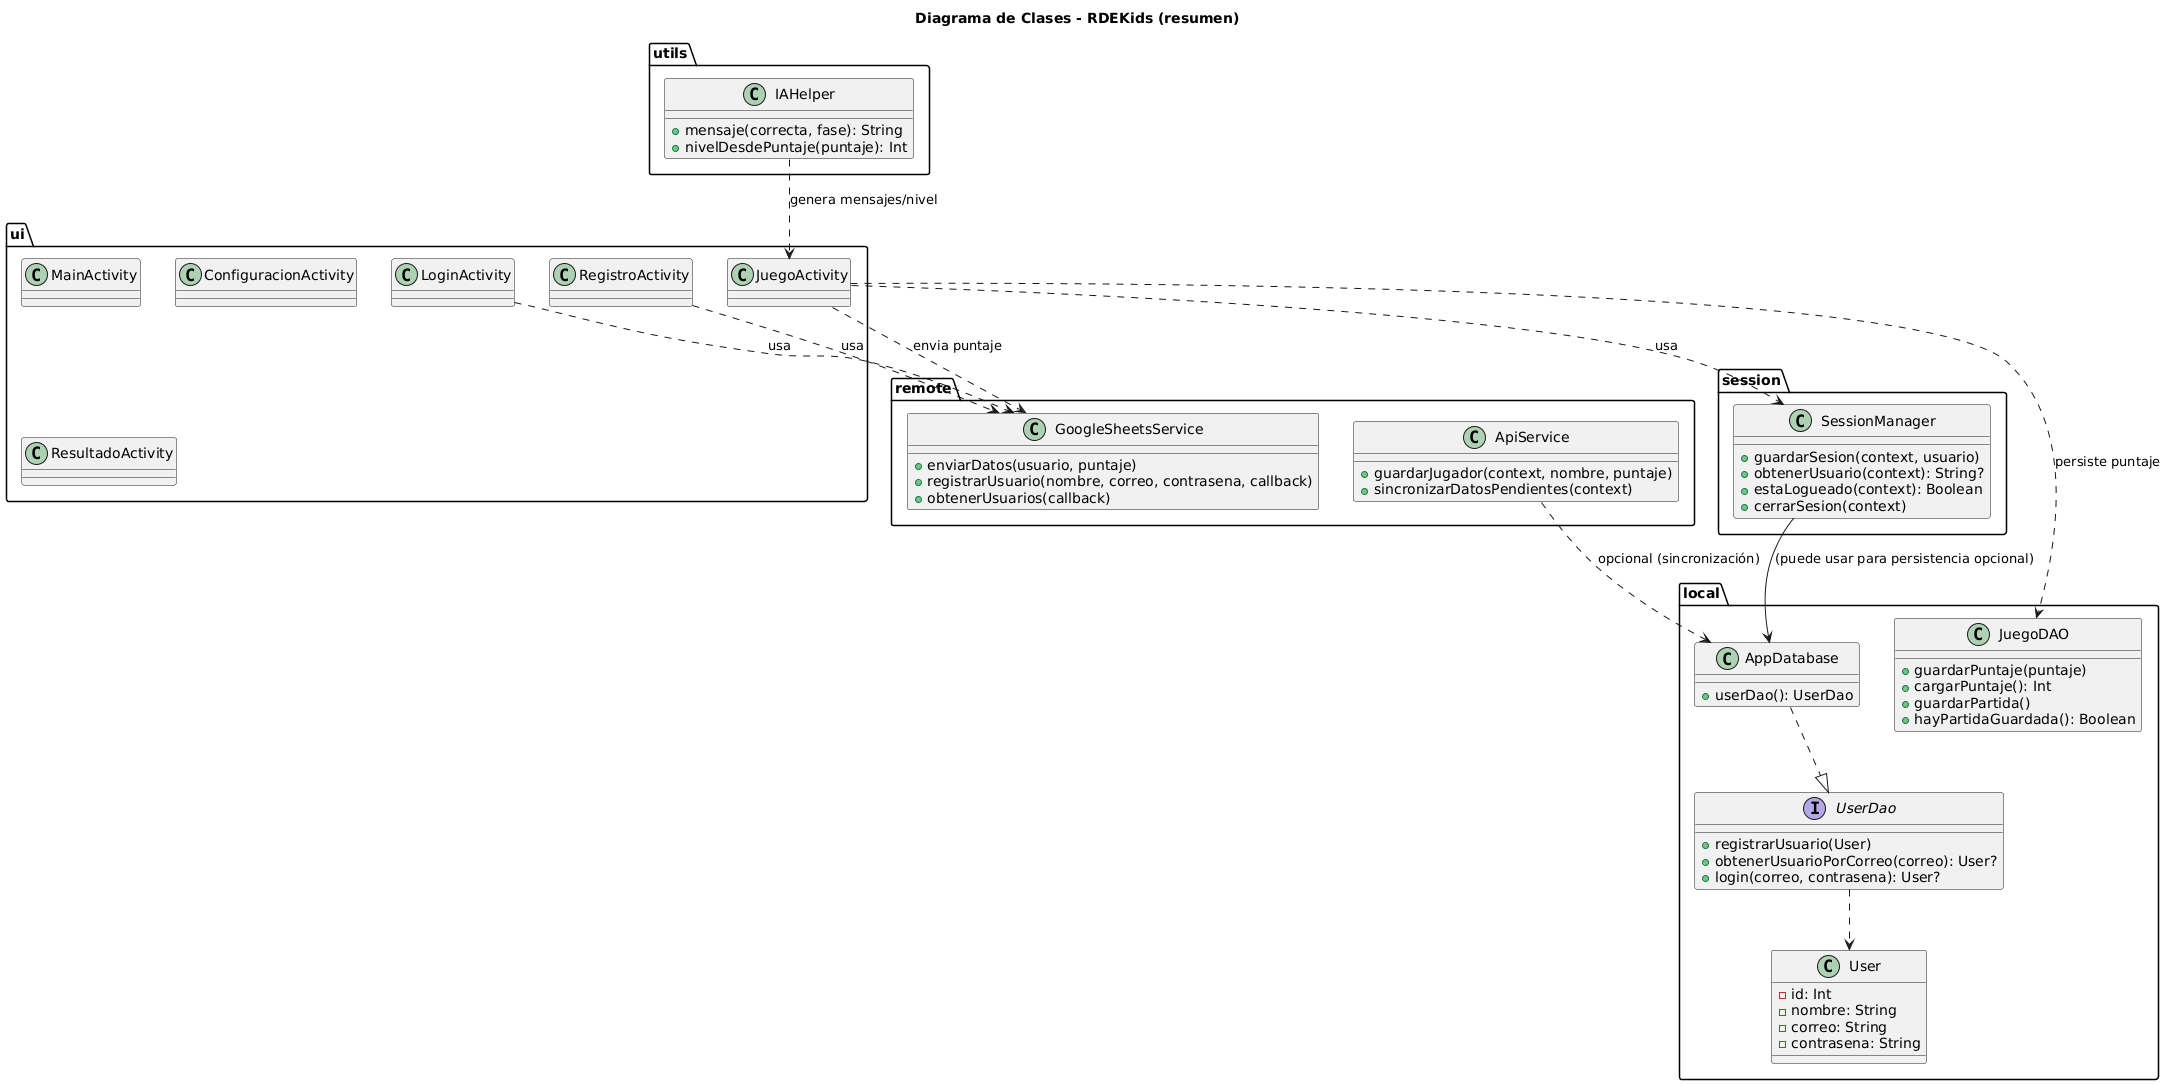

The diagram above was rendered by PlantUML. Its source (embedded in the PNG):
@startuml
title Diagrama de Clases - RDEKids (resumen)

package "ui" {
  class LoginActivity
  class MainActivity
  class RegistroActivity
  class JuegoActivity
  class ConfiguracionActivity
  class ResultadoActivity
}

package "session" {
  class SessionManager {
    +guardarSesion(context, usuario)
    +obtenerUsuario(context): String?
    +estaLogueado(context): Boolean
    +cerrarSesion(context)
  }
}

package "remote" {
  class GoogleSheetsService {
    +enviarDatos(usuario, puntaje)
    +registrarUsuario(nombre, correo, contrasena, callback)
    +obtenerUsuarios(callback)
  }
  class ApiService {
    +guardarJugador(context, nombre, puntaje)
    +sincronizarDatosPendientes(context)
  }
}

package "local" {
  class AppDatabase {
    +userDao(): UserDao
  }
  interface UserDao {
    +registrarUsuario(User)
    +obtenerUsuarioPorCorreo(correo): User?
    +login(correo, contrasena): User?
  }
  class User {
    -id: Int
    -nombre: String
    -correo: String
    -contrasena: String
  }
  class JuegoDAO {
    +guardarPuntaje(puntaje)
    +cargarPuntaje(): Int
    +guardarPartida()
    +hayPartidaGuardada(): Boolean
  }
}

package "utils" {
  class IAHelper {
    +mensaje(correcta, fase): String
    +nivelDesdePuntaje(puntaje): Int
  }
}

' Relaciones
LoginActivity ..> GoogleSheetsService : usa
RegistroActivity ..> GoogleSheetsService : usa
JuegoActivity ..> SessionManager : usa
JuegoActivity ..> GoogleSheetsService : envia puntaje
JuegoActivity ..> JuegoDAO : persiste puntaje
AppDatabase ..|> UserDao
UserDao ..> User
ApiService ..> AppDatabase : opcional (sincronización)
SessionManager --> AppDatabase : (puede usar para persistencia opcional)
IAHelper ..> JuegoActivity : genera mensajes/nivel
@enduml